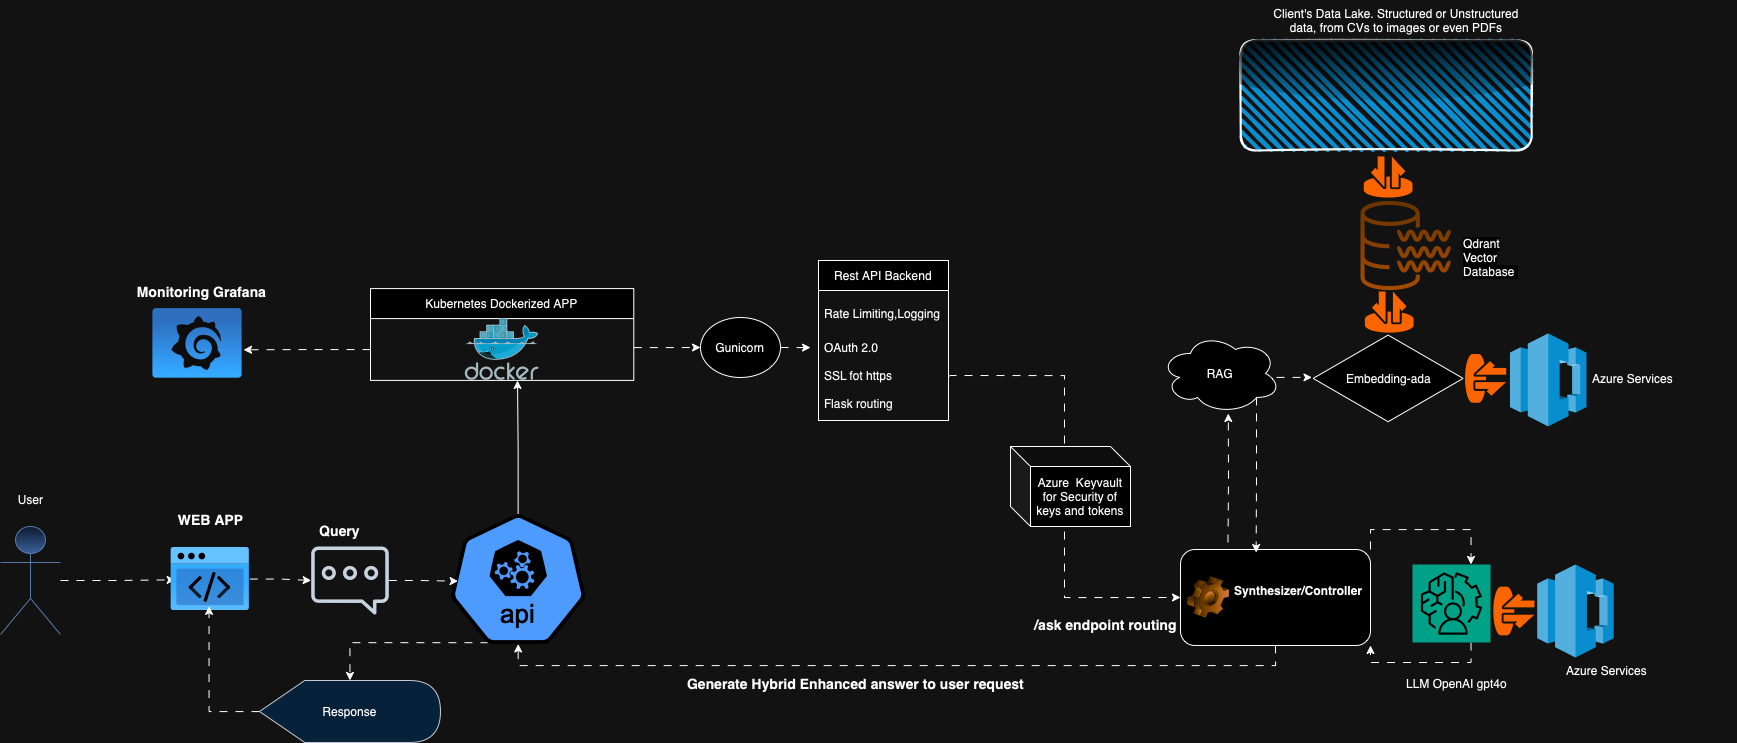

The diagram above was exported from draw.io. Its source (the exported page's mxGraphModel, read from the mxfile embedded in the PNG):
<mxGraphModel dx="2616" dy="2380" grid="1" gridSize="10" guides="1" tooltips="1" connect="1" arrows="1" fold="1" page="1" pageScale="1" pageWidth="827" pageHeight="1169" math="0" shadow="0">
  <root>
    <mxCell id="0" />
    <mxCell id="1" parent="0" />
    <mxCell id="5_4cI_H6_dj6_kQbT12G-96" value="" style="html=1;whiteSpace=wrap;aspect=fixed;shape=isoRectangle;" parent="1" vertex="1">
      <mxGeometry x="842.63" y="-747.09" width="150" height="90" as="geometry" />
    </mxCell>
    <mxCell id="5_4cI_H6_dj6_kQbT12G-2" value="" style="shape=umlActor;verticalLabelPosition=bottom;verticalAlign=top;html=1;outlineConnect=0;fillColor=#dae8fc;gradientColor=#7ea6e0;strokeColor=#6c8ebf;" parent="1" vertex="1">
      <mxGeometry x="-470" y="-554" width="60" height="108" as="geometry" />
    </mxCell>
    <mxCell id="5_4cI_H6_dj6_kQbT12G-3" value="Rest API Backend" style="swimlane;fontStyle=0;childLayout=stackLayout;horizontal=1;startSize=30;horizontalStack=0;resizeParent=1;resizeParentMax=0;resizeLast=0;collapsible=1;marginBottom=0;whiteSpace=wrap;html=1;" parent="1" vertex="1">
      <mxGeometry x="348" y="-820" width="130" height="160" as="geometry" />
    </mxCell>
    <mxCell id="5_4cI_H6_dj6_kQbT12G-5" value="&lt;div&gt;&lt;br&gt;&lt;/div&gt;Rate Limiting,Logging&lt;div&gt;&lt;div&gt;&lt;br&gt;&lt;/div&gt;&lt;div&gt;&lt;br&gt;&lt;/div&gt;&lt;/div&gt;" style="text;strokeColor=none;fillColor=none;align=left;verticalAlign=middle;spacingLeft=4;spacingRight=4;overflow=hidden;points=[[0,0.5],[1,0.5]];portConstraint=eastwest;rotatable=0;whiteSpace=wrap;html=1;" parent="5_4cI_H6_dj6_kQbT12G-3" vertex="1">
      <mxGeometry y="30" width="130" height="40" as="geometry" />
    </mxCell>
    <mxCell id="5_4cI_H6_dj6_kQbT12G-6" value="OAuth 2.0&lt;div&gt;&lt;br&gt;&lt;/div&gt;&lt;div&gt;SSL fot https&lt;br&gt;&lt;div&gt;&lt;div&gt;&lt;div&gt;&lt;div&gt;&lt;br&gt;&lt;/div&gt;&lt;div&gt;Flask routing&lt;br&gt;&lt;/div&gt;&lt;/div&gt;&lt;/div&gt;&lt;/div&gt;&lt;/div&gt;" style="text;strokeColor=none;fillColor=none;align=left;verticalAlign=middle;spacingLeft=4;spacingRight=4;overflow=hidden;points=[[0,0.5],[1,0.5]];portConstraint=eastwest;rotatable=0;whiteSpace=wrap;html=1;" parent="5_4cI_H6_dj6_kQbT12G-3" vertex="1">
      <mxGeometry y="70" width="130" height="90" as="geometry" />
    </mxCell>
    <mxCell id="5_4cI_H6_dj6_kQbT12G-8" value="" style="outlineConnect=0;dashed=0;verticalLabelPosition=bottom;verticalAlign=top;align=center;html=1;shape=mxgraph.aws3.codecommit;fillColor=#1ba1e2;strokeColor=#006EAF;fontColor=#ffffff;" parent="1" vertex="1">
      <mxGeometry x="1066.74" y="-516" width="76.5" height="93" as="geometry" />
    </mxCell>
    <mxCell id="5_4cI_H6_dj6_kQbT12G-9" value="User&lt;div&gt;&lt;br&gt;&lt;/div&gt;" style="text;html=1;align=center;verticalAlign=middle;resizable=0;points=[];autosize=1;strokeColor=none;fillColor=none;" parent="1" vertex="1">
      <mxGeometry x="-465" y="-594" width="50" height="40" as="geometry" />
    </mxCell>
    <mxCell id="5_4cI_H6_dj6_kQbT12G-11" value="&lt;font style=&quot;font-size: 14px;&quot;&gt;WEB APP&lt;/font&gt;" style="text;strokeColor=none;fillColor=none;html=1;fontSize=24;fontStyle=1;verticalAlign=middle;align=center;" parent="1" vertex="1">
      <mxGeometry x="-309.83000000000004" y="-584" width="99" height="40" as="geometry" />
    </mxCell>
    <mxCell id="5_4cI_H6_dj6_kQbT12G-39" value="" style="points=[];aspect=fixed;html=1;align=center;shadow=0;dashed=0;fillColor=#FF6A00;strokeColor=none;shape=mxgraph.alibaba_cloud.cdt_cloud_datatransfer;rotation=0;" parent="1" vertex="1">
      <mxGeometry x="893.26" y="-924.06" width="48.74" height="41.15" as="geometry" />
    </mxCell>
    <mxCell id="5_4cI_H6_dj6_kQbT12G-44" value="&lt;font&gt;/ask endpoint routing&lt;/font&gt;" style="text;strokeColor=none;fillColor=none;html=1;fontSize=14;fontStyle=1;verticalAlign=middle;align=center;" parent="1" vertex="1">
      <mxGeometry x="570" y="-476.5" width="130" height="40" as="geometry" />
    </mxCell>
    <mxCell id="5_4cI_H6_dj6_kQbT12G-46" value="" style="edgeStyle=orthogonalEdgeStyle;rounded=0;orthogonalLoop=1;jettySize=auto;html=1;entryX=0.059;entryY=0.513;entryDx=0;entryDy=0;entryPerimeter=0;flowAnimation=1;curved=0;fontColor=#FF9933;" parent="1" source="5_4cI_H6_dj6_kQbT12G-2" target="5_4cI_H6_dj6_kQbT12G-47" edge="1">
      <mxGeometry relative="1" as="geometry">
        <mxPoint x="80" y="-400" as="targetPoint" />
        <mxPoint x="-190" y="-414" as="sourcePoint" />
      </mxGeometry>
    </mxCell>
    <mxCell id="5_4cI_H6_dj6_kQbT12G-45" value="" style="sketch=0;outlineConnect=0;fontColor=#232F3E;gradientColor=none;fillColor=#232F3D;strokeColor=none;dashed=0;verticalLabelPosition=bottom;verticalAlign=top;align=center;html=1;fontSize=12;fontStyle=0;aspect=fixed;pointerEvents=1;shape=mxgraph.aws4.chat;" parent="1" vertex="1">
      <mxGeometry x="-159.5" y="-534" width="78" height="68" as="geometry" />
    </mxCell>
    <mxCell id="5_4cI_H6_dj6_kQbT12G-112" style="edgeStyle=orthogonalEdgeStyle;rounded=0;orthogonalLoop=1;jettySize=auto;html=1;flowAnimation=1;" parent="1" source="5_4cI_H6_dj6_kQbT12G-47" target="5_4cI_H6_dj6_kQbT12G-45" edge="1">
      <mxGeometry relative="1" as="geometry" />
    </mxCell>
    <mxCell id="5_4cI_H6_dj6_kQbT12G-47" value="" style="image;aspect=fixed;html=1;points=[];align=center;fontSize=12;image=img/lib/azure2/preview/Static_Apps.svg;" parent="1" vertex="1">
      <mxGeometry x="-300" y="-533" width="79.33" height="63" as="geometry" />
    </mxCell>
    <mxCell id="5_4cI_H6_dj6_kQbT12G-48" value="&lt;span style=&quot;font-size: 14px;&quot;&gt;Query&lt;/span&gt;" style="text;strokeColor=none;fillColor=none;html=1;fontSize=24;fontStyle=1;verticalAlign=middle;align=center;" parent="1" vertex="1">
      <mxGeometry x="-180.5" y="-573" width="99" height="40" as="geometry" />
    </mxCell>
    <mxCell id="5_4cI_H6_dj6_kQbT12G-55" style="edgeStyle=orthogonalEdgeStyle;rounded=0;orthogonalLoop=1;jettySize=auto;html=1;entryX=0.486;entryY=0.934;entryDx=0;entryDy=0;entryPerimeter=0;flowAnimation=1;" parent="1" source="5_4cI_H6_dj6_kQbT12G-90" target="5_4cI_H6_dj6_kQbT12G-47" edge="1">
      <mxGeometry relative="1" as="geometry">
        <mxPoint x="-60" y="-251" as="targetPoint" />
      </mxGeometry>
    </mxCell>
    <mxCell id="5_4cI_H6_dj6_kQbT12G-56" value="&lt;font&gt;Generate Hybrid Enhanced answer to user request&lt;/font&gt;" style="text;strokeColor=none;fillColor=none;html=1;fontSize=14;fontStyle=1;verticalAlign=middle;align=center;" parent="1" vertex="1">
      <mxGeometry x="320" y="-417" width="130" height="40" as="geometry" />
    </mxCell>
    <mxCell id="5_4cI_H6_dj6_kQbT12G-60" value="Kubernetes Dockerized APP" style="swimlane;fontStyle=0;childLayout=stackLayout;horizontal=1;startSize=30;horizontalStack=0;resizeParent=1;resizeParentMax=0;resizeLast=0;collapsible=1;marginBottom=0;whiteSpace=wrap;html=1;" parent="1" vertex="1">
      <mxGeometry x="-100" y="-791.91" width="263.29" height="91.82" as="geometry" />
    </mxCell>
    <mxCell id="5_4cI_H6_dj6_kQbT12G-58" value="" style="image;sketch=0;aspect=fixed;html=1;points=[];align=center;fontSize=12;image=img/lib/mscae/Docker.svg;" parent="5_4cI_H6_dj6_kQbT12G-60" vertex="1">
      <mxGeometry y="30" width="263.29" height="61.82" as="geometry" />
    </mxCell>
    <mxCell id="5_4cI_H6_dj6_kQbT12G-73" value="&lt;span style=&quot;caret-color: rgb(0, 0, 0); color: rgb(0, 0, 0); font-family: Helvetica; font-size: 12px; font-style: normal; font-variant-caps: normal; font-weight: 400; letter-spacing: normal; orphans: auto; text-align: center; text-indent: 0px; text-transform: none; white-space: normal; widows: auto; word-spacing: 0px; -webkit-text-stroke-width: 0px; background-color: rgb(251, 251, 251); text-decoration: none; display: inline !important; float: none;&quot;&gt;Qdrant Vector Database&amp;nbsp;&lt;/span&gt;&lt;div&gt;&lt;span style=&quot;caret-color: rgb(0, 0, 0); color: rgb(0, 0, 0); font-family: Helvetica; font-size: 12px; font-style: normal; font-variant-caps: normal; font-weight: 400; letter-spacing: normal; orphans: auto; text-align: center; text-indent: 0px; text-transform: none; white-space: normal; widows: auto; word-spacing: 0px; -webkit-text-stroke-width: 0px; background-color: rgb(251, 251, 251); text-decoration: none; display: inline !important; float: none;&quot;&gt;&lt;br&gt;&lt;/span&gt;&lt;/div&gt;" style="text;whiteSpace=wrap;html=1;" parent="1" vertex="1">
      <mxGeometry x="990.74" y="-850" width="59.26" height="40" as="geometry" />
    </mxCell>
    <mxCell id="5_4cI_H6_dj6_kQbT12G-72" value="" style="sketch=0;outlineConnect=0;fillColor=#ffcd28;strokeColor=#d79b00;dashed=0;verticalLabelPosition=bottom;verticalAlign=top;align=center;html=1;fontSize=12;fontStyle=0;aspect=fixed;pointerEvents=1;shape=mxgraph.aws4.data_lake_resource_icon;gradientColor=#ffa500;" parent="1" vertex="1">
      <mxGeometry x="890" y="-880" width="90" height="90" as="geometry" />
    </mxCell>
    <mxCell id="-kxXGQuX5eWMb9TOzEhN-2" style="edgeStyle=orthogonalEdgeStyle;rounded=0;orthogonalLoop=1;jettySize=auto;html=1;exitX=1;exitY=0.5;exitDx=0;exitDy=0;flowAnimation=1;" edge="1" parent="1" source="5_4cI_H6_dj6_kQbT12G-75">
      <mxGeometry relative="1" as="geometry">
        <mxPoint x="340" y="-732.8571428571429" as="targetPoint" />
      </mxGeometry>
    </mxCell>
    <mxCell id="5_4cI_H6_dj6_kQbT12G-75" value="Gunicorn" style="ellipse;whiteSpace=wrap;html=1;fontStyle=0;startSize=30;" parent="1" vertex="1">
      <mxGeometry x="230" y="-763" width="80" height="60" as="geometry" />
    </mxCell>
    <mxCell id="-kxXGQuX5eWMb9TOzEhN-10" style="edgeStyle=orthogonalEdgeStyle;rounded=0;orthogonalLoop=1;jettySize=auto;html=1;exitX=0.25;exitY=0;exitDx=0;exitDy=0;flowAnimation=1;" edge="1" parent="1">
      <mxGeometry relative="1" as="geometry">
        <mxPoint x="757.7777777777778" y="-666.9999999999998" as="targetPoint" />
        <mxPoint x="757.5" y="-538" as="sourcePoint" />
      </mxGeometry>
    </mxCell>
    <mxCell id="5_4cI_H6_dj6_kQbT12G-81" value="Synthesizer/Controller&lt;div&gt;&lt;br&gt;&lt;/div&gt;" style="label;whiteSpace=wrap;html=1;image=img/clipart/Gear_128x128.png" parent="1" vertex="1">
      <mxGeometry x="710" y="-531" width="190" height="96" as="geometry" />
    </mxCell>
    <mxCell id="5_4cI_H6_dj6_kQbT12G-90" value="&lt;div&gt;Response&lt;br&gt;&lt;/div&gt;" style="shape=display;whiteSpace=wrap;html=1;fillColor=#cce5ff;strokeColor=#36393d;" parent="1" vertex="1">
      <mxGeometry x="-211" y="-400" width="181" height="62" as="geometry" />
    </mxCell>
    <mxCell id="5_4cI_H6_dj6_kQbT12G-95" value="Embedding-ada" style="text;strokeColor=none;fillColor=none;align=left;verticalAlign=top;spacingLeft=4;spacingRight=4;overflow=hidden;rotatable=0;points=[[0,0.5],[1,0.5]];portConstraint=eastwest;whiteSpace=wrap;html=1;" parent="1" vertex="1">
      <mxGeometry x="870" y="-715" width="150" height="43" as="geometry" />
    </mxCell>
    <mxCell id="5_4cI_H6_dj6_kQbT12G-98" style="edgeStyle=orthogonalEdgeStyle;rounded=0;orthogonalLoop=1;jettySize=auto;html=1;exitX=1;exitY=0.5;exitDx=0;exitDy=0;entryX=0;entryY=0.5;entryDx=0;entryDy=0;flowAnimation=1;" parent="1" source="5_4cI_H6_dj6_kQbT12G-6" target="5_4cI_H6_dj6_kQbT12G-81" edge="1">
      <mxGeometry relative="1" as="geometry" />
    </mxCell>
    <mxCell id="5_4cI_H6_dj6_kQbT12G-108" value="" style="image;aspect=fixed;html=1;points=[];align=center;fontSize=12;image=img/lib/azure2/other/Grafana.svg;imageBackground=none;imageBorder=none;" parent="1" vertex="1">
      <mxGeometry x="-318" y="-772" width="90" height="69.89" as="geometry" />
    </mxCell>
    <mxCell id="5_4cI_H6_dj6_kQbT12G-110" value="&lt;span style=&quot;font-size: 14px;&quot;&gt;Monitoring Grafana&lt;/span&gt;" style="text;strokeColor=none;fillColor=none;html=1;fontSize=24;fontStyle=1;verticalAlign=middle;align=center;" parent="1" vertex="1">
      <mxGeometry x="-342.61999999999995" y="-812" width="148.08" height="40" as="geometry" />
    </mxCell>
    <mxCell id="5_4cI_H6_dj6_kQbT12G-118" style="edgeStyle=orthogonalEdgeStyle;rounded=0;orthogonalLoop=1;jettySize=auto;html=1;" parent="1" source="5_4cI_H6_dj6_kQbT12G-113" edge="1">
      <mxGeometry relative="1" as="geometry">
        <mxPoint x="46.98000000000047" y="-700" as="targetPoint" />
      </mxGeometry>
    </mxCell>
    <mxCell id="jBB7QVOfnN-mEvMkWZ6e-29" style="edgeStyle=orthogonalEdgeStyle;rounded=0;orthogonalLoop=1;jettySize=auto;html=1;exitX=0.28;exitY=0.99;exitDx=0;exitDy=0;exitPerimeter=0;flowAnimation=1;" parent="1" source="5_4cI_H6_dj6_kQbT12G-113" target="5_4cI_H6_dj6_kQbT12G-90" edge="1">
      <mxGeometry relative="1" as="geometry" />
    </mxCell>
    <mxCell id="5_4cI_H6_dj6_kQbT12G-113" value="" style="aspect=fixed;sketch=0;html=1;dashed=0;whitespace=wrap;verticalLabelPosition=bottom;verticalAlign=top;fillColor=#2875E2;strokeColor=#ffffff;points=[[0.005,0.63,0],[0.1,0.2,0],[0.9,0.2,0],[0.5,0,0],[0.995,0.63,0],[0.72,0.99,0],[0.5,1,0],[0.28,0.99,0]];shape=mxgraph.kubernetes.icon2;kubernetesLabel=1;prIcon=api" parent="1" vertex="1">
      <mxGeometry x="-20" y="-566.5" width="135.42" height="130" as="geometry" />
    </mxCell>
    <mxCell id="5_4cI_H6_dj6_kQbT12G-114" style="edgeStyle=orthogonalEdgeStyle;rounded=0;orthogonalLoop=1;jettySize=auto;html=1;entryX=0.056;entryY=0.517;entryDx=0;entryDy=0;entryPerimeter=0;flowAnimation=1;" parent="1" source="5_4cI_H6_dj6_kQbT12G-45" target="5_4cI_H6_dj6_kQbT12G-113" edge="1">
      <mxGeometry relative="1" as="geometry" />
    </mxCell>
    <mxCell id="5_4cI_H6_dj6_kQbT12G-120" style="edgeStyle=orthogonalEdgeStyle;rounded=0;orthogonalLoop=1;jettySize=auto;html=1;entryX=1.011;entryY=0.591;entryDx=0;entryDy=0;entryPerimeter=0;flowAnimation=1;" parent="1" source="5_4cI_H6_dj6_kQbT12G-58" target="5_4cI_H6_dj6_kQbT12G-108" edge="1">
      <mxGeometry relative="1" as="geometry" />
    </mxCell>
    <mxCell id="5_4cI_H6_dj6_kQbT12G-121" style="edgeStyle=orthogonalEdgeStyle;rounded=0;orthogonalLoop=1;jettySize=auto;html=1;entryX=0;entryY=0.5;entryDx=0;entryDy=0;flowAnimation=1;" parent="1" source="5_4cI_H6_dj6_kQbT12G-58" target="5_4cI_H6_dj6_kQbT12G-75" edge="1">
      <mxGeometry relative="1" as="geometry">
        <Array as="points">
          <mxPoint x="200" y="-733" />
          <mxPoint x="200" y="-733" />
        </Array>
      </mxGeometry>
    </mxCell>
    <mxCell id="jBB7QVOfnN-mEvMkWZ6e-23" style="edgeStyle=orthogonalEdgeStyle;rounded=0;orthogonalLoop=1;jettySize=auto;html=1;exitX=0.75;exitY=1;exitDx=0;exitDy=0;exitPerimeter=0;entryX=1;entryY=1;entryDx=0;entryDy=0;flowAnimation=1;" parent="1" source="5_4cI_H6_dj6_kQbT12G-123" target="5_4cI_H6_dj6_kQbT12G-81" edge="1">
      <mxGeometry relative="1" as="geometry" />
    </mxCell>
    <mxCell id="5_4cI_H6_dj6_kQbT12G-123" value="" style="sketch=0;points=[[0,0,0],[0.25,0,0],[0.5,0,0],[0.75,0,0],[1,0,0],[0,1,0],[0.25,1,0],[0.5,1,0],[0.75,1,0],[1,1,0],[0,0.25,0],[0,0.5,0],[0,0.75,0],[1,0.25,0],[1,0.5,0],[1,0.75,0]];outlineConnect=0;fontColor=#232F3E;fillColor=#01A88D;strokeColor=#ffffff;dashed=0;verticalLabelPosition=bottom;verticalAlign=top;align=center;html=1;fontSize=12;fontStyle=0;aspect=fixed;shape=mxgraph.aws4.resourceIcon;resIcon=mxgraph.aws4.augmented_ai;" parent="1" vertex="1">
      <mxGeometry x="942" y="-516" width="78" height="78" as="geometry" />
    </mxCell>
    <mxCell id="5_4cI_H6_dj6_kQbT12G-125" value="&lt;div&gt;LLM OpenAI gpt4o&lt;/div&gt;&lt;div&gt;&lt;br&gt;&lt;/div&gt;" style="text;strokeColor=none;fillColor=none;align=left;verticalAlign=top;spacingLeft=4;spacingRight=4;overflow=hidden;rotatable=0;points=[[0,0.5],[1,0.5]];portConstraint=eastwest;whiteSpace=wrap;html=1;" parent="1" vertex="1">
      <mxGeometry x="930" y="-410" width="150" height="26" as="geometry" />
    </mxCell>
    <mxCell id="5_4cI_H6_dj6_kQbT12G-126" value="Azure Services&lt;div&gt;&lt;br&gt;&lt;/div&gt;" style="text;strokeColor=none;fillColor=none;align=left;verticalAlign=top;spacingLeft=4;spacingRight=4;overflow=hidden;rotatable=0;points=[[0,0.5],[1,0.5]];portConstraint=eastwest;whiteSpace=wrap;html=1;" parent="1" vertex="1">
      <mxGeometry x="1090" y="-423" width="150" height="26" as="geometry" />
    </mxCell>
    <mxCell id="5_4cI_H6_dj6_kQbT12G-129" style="edgeStyle=orthogonalEdgeStyle;rounded=0;orthogonalLoop=1;jettySize=auto;html=1;exitX=0.5;exitY=1;exitDx=0;exitDy=0;entryX=0.5;entryY=1;entryDx=0;entryDy=0;entryPerimeter=0;flowAnimation=1;" parent="1" source="5_4cI_H6_dj6_kQbT12G-81" target="5_4cI_H6_dj6_kQbT12G-113" edge="1">
      <mxGeometry relative="1" as="geometry" />
    </mxCell>
    <mxCell id="jBB7QVOfnN-mEvMkWZ6e-1" value="&#09;&lt;span style=&quot;white-space: pre;&quot;&gt;Azure&lt;/span&gt;&amp;nbsp; Keyvault for Security of keys and tokens" style="shape=cube;whiteSpace=wrap;html=1;boundedLbl=1;backgroundOutline=1;darkOpacity=0.05;darkOpacity2=0.1;" parent="1" vertex="1">
      <mxGeometry x="540" y="-634" width="120" height="80" as="geometry" />
    </mxCell>
    <mxCell id="jBB7QVOfnN-mEvMkWZ6e-2" value="" style="outlineConnect=0;dashed=0;verticalLabelPosition=bottom;verticalAlign=top;align=center;html=1;shape=mxgraph.aws3.codecommit;fillColor=#1ba1e2;strokeColor=#006EAF;fontColor=#ffffff;" parent="1" vertex="1">
      <mxGeometry x="1039.48" y="-747.09" width="76.5" height="93" as="geometry" />
    </mxCell>
    <mxCell id="jBB7QVOfnN-mEvMkWZ6e-3" value="" style="points=[];aspect=fixed;html=1;align=center;shadow=0;dashed=0;fillColor=#FF6A00;strokeColor=none;shape=mxgraph.alibaba_cloud.cdt_cloud_datatransfer;rotation=90;" parent="1" vertex="1">
      <mxGeometry x="990.74" y="-722.67" width="48.74" height="41.15" as="geometry" />
    </mxCell>
    <mxCell id="jBB7QVOfnN-mEvMkWZ6e-4" value="Azure Services&lt;div&gt;&lt;br&gt;&lt;/div&gt;" style="text;strokeColor=none;fillColor=none;align=left;verticalAlign=top;spacingLeft=4;spacingRight=4;overflow=hidden;rotatable=0;points=[[0,0.5],[1,0.5]];portConstraint=eastwest;whiteSpace=wrap;html=1;" parent="1" vertex="1">
      <mxGeometry x="1115.98" y="-715.1" width="150" height="26" as="geometry" />
    </mxCell>
    <mxCell id="jBB7QVOfnN-mEvMkWZ6e-6" value="" style="points=[];aspect=fixed;html=1;align=center;shadow=0;dashed=0;fillColor=#FF6A00;strokeColor=none;shape=mxgraph.alibaba_cloud.cdt_cloud_datatransfer;rotation=90;" parent="1" vertex="1">
      <mxGeometry x="1019" y="-490.0799999999999" width="48.74" height="41.15" as="geometry" />
    </mxCell>
    <mxCell id="jBB7QVOfnN-mEvMkWZ6e-11" value="" style="rounded=1;whiteSpace=wrap;html=1;strokeWidth=2;fillWeight=4;hachureGap=8;hachureAngle=45;fillColor=#1ba1e2;sketch=1;glass=1;gradientColor=none;" parent="1" vertex="1">
      <mxGeometry x="770.24" y="-1040" width="291" height="110" as="geometry" />
    </mxCell>
    <mxCell id="jBB7QVOfnN-mEvMkWZ6e-12" value="&lt;div style=&quot;text-align: center;&quot;&gt;Client's Data Lake. Structured or Unstructured data, from CVs to images or even PDFs&lt;/div&gt;" style="text;whiteSpace=wrap;html=1;" parent="1" vertex="1">
      <mxGeometry x="800" y="-1080" width="250" height="40" as="geometry" />
    </mxCell>
    <mxCell id="jBB7QVOfnN-mEvMkWZ6e-22" style="edgeStyle=orthogonalEdgeStyle;rounded=0;orthogonalLoop=1;jettySize=auto;html=1;exitX=1;exitY=0;exitDx=0;exitDy=0;entryX=0.75;entryY=0;entryDx=0;entryDy=0;entryPerimeter=0;flowAnimation=1;" parent="1" source="5_4cI_H6_dj6_kQbT12G-81" target="5_4cI_H6_dj6_kQbT12G-123" edge="1">
      <mxGeometry relative="1" as="geometry" />
    </mxCell>
    <mxCell id="jBB7QVOfnN-mEvMkWZ6e-25" value="" style="points=[];aspect=fixed;html=1;align=center;shadow=0;dashed=0;fillColor=#FF6A00;strokeColor=none;shape=mxgraph.alibaba_cloud.cdt_cloud_datatransfer;rotation=0;" parent="1" vertex="1">
      <mxGeometry x="894.37" y="-789" width="48.74" height="41.15" as="geometry" />
    </mxCell>
    <mxCell id="-kxXGQuX5eWMb9TOzEhN-5" value="RAG" style="ellipse;shape=cloud;whiteSpace=wrap;html=1;" vertex="1" parent="1">
      <mxGeometry x="690" y="-747.09" width="120" height="80" as="geometry" />
    </mxCell>
    <mxCell id="-kxXGQuX5eWMb9TOzEhN-8" style="edgeStyle=orthogonalEdgeStyle;rounded=0;orthogonalLoop=1;jettySize=auto;html=1;entryX=0.019;entryY=0.448;entryDx=0;entryDy=0;entryPerimeter=0;flowAnimation=1;" edge="1" parent="1">
      <mxGeometry relative="1" as="geometry">
        <mxPoint x="805.9999994855443" y="-703.0952380952381" as="sourcePoint" />
        <mxPoint x="841.48" y="-702.7700000000002" as="targetPoint" />
      </mxGeometry>
    </mxCell>
    <mxCell id="-kxXGQuX5eWMb9TOzEhN-11" style="edgeStyle=orthogonalEdgeStyle;rounded=0;orthogonalLoop=1;jettySize=auto;html=1;exitX=0.8;exitY=0.8;exitDx=0;exitDy=0;exitPerimeter=0;entryX=0.398;entryY=0.032;entryDx=0;entryDy=0;entryPerimeter=0;flowAnimation=1;" edge="1" parent="1" source="-kxXGQuX5eWMb9TOzEhN-5" target="5_4cI_H6_dj6_kQbT12G-81">
      <mxGeometry relative="1" as="geometry" />
    </mxCell>
  </root>
</mxGraphModel>